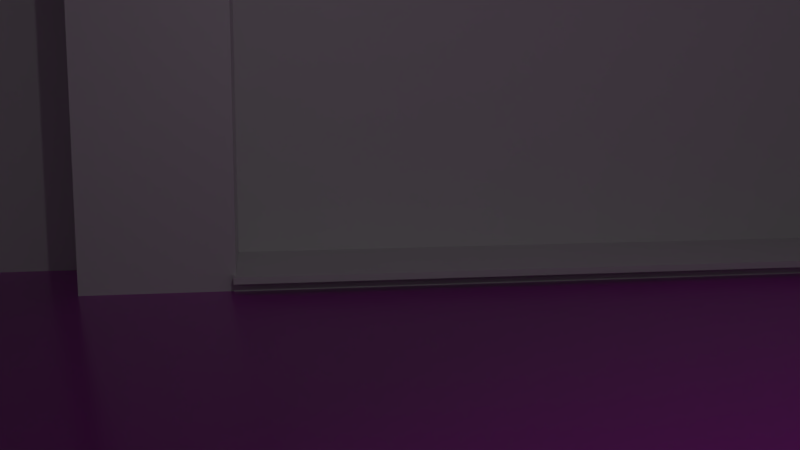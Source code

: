 # Source: interior.blend  (saved by Blender 2.79.0; exported with 4.5.12 LTS)
import bpy
from mathutils import Matrix  # noqa: F401  (used for matrix-valued properties, if any)

bpy.ops.wm.read_factory_settings(use_empty=True)
scene = bpy.context.scene
scene.name = 'Scene'

# ---- collections
col_collection_1 = bpy.data.collections.new('Collection 1'); scene.collection.children.link(col_collection_1)

# ---- images (referenced by path relative to the original .blend; pixels are not part of the script)
import os
ASSET_DIR = os.environ.get("B2B_ASSET_DIR", "")  # directory of the original .blend (textures are referenced by path, not embedded)
HERE = os.path.dirname(os.path.abspath(__file__))  # packed textures are extracted next to this script under _unpacked/

def load_image(name, relpath, width, height, colorspace="sRGB"):
    """Load a texture the original file referenced (path relative to the .blend, or extracted next to this script)."""
    p = next((c for c in (os.path.join(HERE, relpath), os.path.join(ASSET_DIR, relpath)) if relpath and os.path.exists(c)), "")
    if p:
        img = bpy.data.images.load(p, check_existing=True)
        img.name = name
    else:  # same state as the original file: an image datablock whose file is absent (Cycles renders it pink)
        img = bpy.data.images.new(name, width, height)
        img.source = "FILE"
        img.filepath = "//" + (relpath or name)
    img.colorspace_settings.name = colorspace
    return img
img_texturescom_marblewhite2_512_roughness_tiff = load_image('TexturesCom_MarbleWhite2_512_roughness.tiff', 'TexturesCom_MarbleWhite2_512_roughness.tiff', 1024, 1024, 'sRGB')
img_texturescom_marblewhite2_512_height_tiff = load_image('TexturesCom_MarbleWhite2_512_height.tiff', 'TexturesCom_MarbleWhite2_512_height.tiff', 1024, 1024, 'sRGB')
img_texturescom_marblewhite2_512_normal_tiff = load_image('TexturesCom_MarbleWhite2_512_normal.tiff', 'TexturesCom_MarbleWhite2_512_normal.tiff', 1024, 1024, 'Non-Color')
img_texturescom_marblewhite2_512_diffuse_tiff = load_image('TexturesCom_MarbleWhite2_512_diffuse.tiff', 'TexturesCom_MarbleWhite2_512_diffuse.tiff', 1024, 1024, 'sRGB')
img_texturescom_marblewhite2_512_gloss_tiff = load_image('TexturesCom_MarbleWhite2_512_gloss.tiff', 'TexturesCom_MarbleWhite2_512_gloss.tiff', 1024, 1024, 'sRGB')

# ---- materials (node trees are filled in below, after node groups)
mat_material = bpy.data.materials.new('Material')
mat_material.alpha_threshold = 0.0
mat_material.roughness = 0.5
mat_material.line_color = (0.0, 0.0, 0.0, 1.0)
mat_floor = bpy.data.materials.new('Floor')
mat_floor.alpha_threshold = 0.0
mat_floor.roughness = 0.5

# ---- material node trees
mat_material.use_nodes = True; mat_material.node_tree.nodes.clear()
_N = mat_material.node_tree.nodes; _L = mat_material.node_tree.links
n0 = _N.new('ShaderNodeOutputMaterial'); n0.name = 'Material Output'; n0.location = (300, 300)
n1 = _N.new('ShaderNodeBsdfPrincipled'); n1.name = 'Principled BSDF'; n1.location = (77, 465)
n1.width = 150
n1.subsurface_method = 'BURLEY'
n1.inputs[3].default_value = 1.45
n1.inputs[9].default_value = (1.0, 1.0, 1.0)
_L.new(n1.outputs[0], n0.inputs[0])
n0.is_active_output = True
mat_floor.use_nodes = True; mat_floor.node_tree.nodes.clear()
_N = mat_floor.node_tree.nodes; _L = mat_floor.node_tree.links
n0 = _N.new('ShaderNodeOutputMaterial'); n0.name = 'Material Output'; n0.location = (370, 400)
n1 = _N.new('ShaderNodeBsdfPrincipled'); n1.name = 'Principled BSDF'; n1.location = (188, 543)
n1.width = 150
n1.subsurface_method = 'BURLEY'
n1.inputs[3].default_value = 1.45
n1.inputs[9].default_value = (1.0, 1.0, 1.0)
n2 = _N.new('ShaderNodeTexImage'); n2.name = 'Image Texture.002'; n2.location = (-238, 291)
n2.width = 140
n2.image = img_texturescom_marblewhite2_512_roughness_tiff
n3 = _N.new('ShaderNodeTexImage'); n3.name = 'Image Texture.004'; n3.location = (-233, -304)
n3.width = 140
n3.image = img_texturescom_marblewhite2_512_height_tiff
n4 = _N.new('ShaderNodeTexImage'); n4.name = 'Image Texture.003'; n4.location = (-392, -31)
n4.width = 140
n4.image = img_texturescom_marblewhite2_512_normal_tiff
n5 = _N.new('ShaderNodeNormalMap'); n5.name = 'Normal Map'; n5.location = (-139, -52)
n6 = _N.new('ShaderNodeBump'); n6.name = 'Bump'; n6.location = (15, 203)
n6.inputs[1].default_value = 0.1
n6.inputs[2].default_value = 1.0
n7 = _N.new('ShaderNodeTexImage'); n7.name = 'Image Texture'; n7.location = (6, 976)
n7.width = 140
n7.image = img_texturescom_marblewhite2_512_diffuse_tiff
n8 = _N.new('ShaderNodeTexImage'); n8.name = 'Image Texture.001'; n8.location = (-87, 728)
n8.width = 140
n8.image = img_texturescom_marblewhite2_512_gloss_tiff
n9 = _N.new('ShaderNodeMix'); n9.name = 'Mix'; n9.location = (18, 423)
n9.data_type = 'RGBA'
n9.inputs[6].default_value = (1.0, 1.0, 1.0, 1.0)
_L.new(n7.outputs[0], n1.inputs[0])
_L.new(n1.outputs[0], n0.inputs[0])
_L.new(n2.outputs[0], n1.inputs[2])
_L.new(n4.outputs[0], n5.inputs[1])
_L.new(n5.outputs[0], n6.inputs[4])
_L.new(n3.outputs[0], n6.inputs[3])
_L.new(n6.outputs[0], n1.inputs[5])
_L.new(n7.outputs[0], n9.inputs[7])
_L.new(n8.outputs[0], n9.inputs[0])
_L.new(n9.outputs[2], n1.inputs[14])
n0.is_active_output = True

# ---- world
world_world = bpy.data.worlds.new('World'); scene.world = world_world
world_world.color = (0.05088, 0.05088, 0.05088)
world_world.use_sun_shadow = False
world_world.sun_shadow_jitter_overblur = 0.0
world_world.cycles.sampling_method = 'MANUAL'

# ---- cameras
cam_camera = bpy.data.cameras.new('Camera')
cam_camera.clip_end = 100.0
cam_camera.lens = 35.0
cam_camera.sensor_width = 32.0
cam_camera.sensor_height = 18.0
cam_camera.ortho_scale = 7.314
cam_camera.dof.focus_distance = 0.0

# ---- lights
light_lamp = bpy.data.lights.new('Lamp', 'POINT')
light_lamp.transmission_factor = 0.0
light_lamp.cutoff_distance = 30.0
light_lamp.energy = 100.0
light_lamp.shadow_buffer_clip_start = 1.001
light_lamp.shadow_soft_size = 0.1
light_lamp.shadow_maximum_resolution = 0.006
light_lamp.use_absolute_resolution = True

# ---- meshes
me_cube = bpy.data.meshes.new('Cube')
me_cube.from_pydata([(7.277, 3.28, -2.28), (7.277, 1.28, -2.28), (5.277, 1.28, -2.28), (5.277, 3.28, -2.28), (7.277, 3.28, 5.72), (7.277, 1.28, 5.72), (5.277, 1.28, 5.72), (5.277, 3.28, 5.72), (1.483, 1.0, -1.0), (1.483, -1.0, -1.0), (-0.9322, -1.0, -1.0), (-0.9322, 1.0, -1.0), (1.483, 1.0, 6.097), (1.483, -1.0, 6.097), (-0.9322, -1.0, 6.097), (-0.9322, 1.0, 6.097), (4.017, 12.78, -1.0), (4.017, 10.78, -1.0), (-0.9995, 10.78, -1.0), (-0.9995, 12.78, -1.0), (4.017, 12.78, 8.889), (4.017, 10.78, 8.889), (-0.9995, 10.78, 8.889), (-0.9995, 12.78, 8.889), (1.495, -12.04, 6.034), (1.495, -12.04, 8.916), (-0.5051, -12.04, 8.916), (-0.5051, -12.04, 6.034), (1.495, 12.63, 6.034), (1.495, 12.63, 8.916), (-0.5051, 12.63, 8.916), (-0.5051, 12.63, 6.034), (0.9446, 0.4649, 8.902), (0.9446, 0.4649, 6.638), (0.9446, -0.9535, 6.638), (0.9446, -0.9535, 8.902), (20.48, 0.4649, 8.902), (20.48, 0.4649, 6.638), (20.48, -0.9535, 6.638), (20.48, -0.9535, 8.902), (0.9398, -10.59, 8.902), (0.9398, -10.59, 6.638), (0.9398, -12.0, 6.638), (0.9398, -12.0, 8.902), (20.48, -10.59, 8.902), (20.48, -10.59, 6.638), (20.48, -12.0, 6.638), (20.48, -12.0, 8.902), (21.26, 12.73, -1.0), (3.054, 12.73, -1.0), (21.26, 12.73, 8.889), (3.054, 12.73, 8.889), (0.9446, 12.72, 8.861), (0.9446, 12.72, 8.032), (0.9446, 11.71, 8.032), (0.9446, 11.71, 8.861), (20.48, 12.72, 8.861), (20.48, 12.72, 8.032), (20.48, 11.71, 8.032), (20.48, 11.71, 8.861), (-0.4894, 12.78, -1.0), (-0.4894, -11.99, -1.0), (-0.4894, 12.78, 8.889), (-0.4894, -11.99, 8.889), (20.95, 12.78, -1.0), (20.95, -12.33, -1.0), (-0.5402, -12.33, -1.0), (-0.5402, 12.78, -1.0), (0.9446, 12.63, 8.902), (20.48, 12.63, 8.902), (0.9446, -12.05, 8.902), (20.48, -12.05, 8.902), (20.47, -11.99, -1.0), (20.47, -11.99, 8.889), (21.26, 12.73, 3.206), (3.054, 12.73, 3.206), (21.26, 12.73, 2.308), (3.054, 12.73, 2.308), (6.992, 12.73, -1.0), (6.992, 12.73, 8.889), (6.992, 12.73, 3.206), (6.992, 12.73, 2.308), (16.49, 12.73, -1.0), (16.49, 12.73, 8.889), (16.49, 12.73, 3.206), (16.49, 12.73, 2.308), (6.992, 13.54, 3.206), (16.49, 13.54, 3.206), (6.992, 12.73, 3.085), (16.49, 12.73, 3.085), (6.992, 13.54, 3.085), (16.49, 13.54, 3.085), (6.992, 12.73, 2.43), (16.49, 12.73, 2.43), (6.992, 13.54, 2.43), (16.49, 13.54, 2.43), (6.992, 12.73, 2.309), (16.49, 12.73, 2.309), (6.992, 13.54, 2.309), (16.49, 13.54, 2.309), (1.508, 10.8, -0.7835), (1.508, 0.971, -0.7835), (-0.9322, 0.971, -0.7835), (-0.9322, 10.8, -0.7835), (1.508, 10.8, -1.094), (1.508, 0.971, -1.094), (1.682, 10.8, -0.7835), (1.682, 0.971, -0.7835), (1.682, 10.8, -0.8746), (1.682, 0.971, -0.8746), (1.162, 10.8, -0.8746), (1.162, 0.971, -0.8746), (16.49, 12.68, 3.206), (6.992, 12.68, 3.206), (16.49, 12.68, 3.085), (6.992, 12.68, 3.085), (16.38, 12.73, 2.424), (6.883, 12.73, 2.424), (16.38, 12.73, 2.303), (6.883, 12.73, 2.303), (16.39, 12.73, 3.085), (16.39, 13.54, 3.085), (16.39, 12.73, 2.43), (16.39, 13.54, 2.43), (7.17, 12.73, 3.085), (7.17, 13.54, 3.085), (7.17, 12.73, 2.43), (7.17, 13.54, 2.43), (6.992, 12.73, 3.085), (6.992, 12.73, 2.43), (7.17, 12.73, 3.085), (7.17, 12.73, 2.43), (6.992, 12.68, 3.085), (6.992, 12.68, 2.43), (7.17, 12.68, 3.085), (7.17, 12.68, 2.43), (16.49, 12.67, 3.085), (16.49, 12.67, 2.43), (16.39, 12.67, 3.085), (16.39, 12.67, 2.43)], [], [(8, 9, 10, 11), (12, 15, 14, 13), (8, 12, 13, 9), (9, 13, 14, 10), (10, 14, 15, 11), (12, 8, 11, 15), (16, 17, 18, 19), (20, 23, 22, 21), (16, 20, 21, 17), (17, 21, 22, 18), (18, 22, 23, 19), (20, 16, 19, 23), (24, 25, 26, 27), (28, 31, 30, 29), (24, 28, 29, 25), (25, 29, 30, 26), (26, 30, 31, 27), (28, 24, 27, 31), (32, 33, 34, 35), (36, 39, 38, 37), (32, 36, 37, 33), (33, 37, 38, 34), (34, 38, 39, 35), (36, 32, 35, 39), (40, 41, 42, 43), (44, 47, 46, 45), (40, 44, 45, 41), (41, 45, 46, 42), (42, 46, 47, 43), (44, 40, 43, 47), (80, 79, 51, 75), (52, 53, 54, 55), (56, 59, 58, 57), (52, 56, 57, 53), (53, 57, 58, 54), (54, 58, 59, 55), (56, 52, 55, 59), (60, 62, 63, 61), (64, 67, 66, 65), (32, 36, 69, 68), (39, 35, 70, 71), (61, 63, 73, 72), (81, 80, 75, 77), (78, 81, 77, 49), (82, 85, 81, 78), (84, 80, 86, 87), (84, 83, 79, 80), (74, 50, 83, 84), (76, 74, 84, 85), (48, 76, 85, 82), (89, 88, 90, 91), (84, 80, 113, 112), (86, 90, 91, 87), (84, 87, 91, 89), (86, 80, 88, 90), (93, 95, 94, 92), (97, 96, 98, 99), (97, 93, 116, 118), (94, 98, 99, 95), (93, 95, 99, 97), (94, 92, 96, 98), (89, 91, 95, 93), (91, 90, 94, 95), (90, 88, 92, 94), (100, 101, 102, 103), (101, 105, 104, 100), (107, 109, 108, 106), (100, 101, 107, 106), (108, 109, 111, 110), (112, 113, 115, 114), (80, 88, 115, 113), (89, 84, 112, 114), (88, 89, 114, 115), (116, 117, 119, 118), (96, 97, 118, 119), (93, 92, 117, 116), (92, 96, 119, 117), (120, 122, 123, 121), (120, 122, 139, 138), (125, 124, 126, 127), (88, 124, 130, 128), (129, 128, 132, 133), (92, 88, 128, 129), (126, 92, 129, 131), (124, 126, 131, 130), (133, 132, 134, 135), (131, 129, 133, 135), (130, 131, 135, 134), (128, 130, 134, 132), (126, 124, 134, 135), (88, 92, 126, 124), (137, 136, 138, 139), (89, 120, 138, 136), (93, 89, 136, 137), (122, 93, 137, 139)])
me_cube.polygons.foreach_set('material_index', [0, 0, 0, 0, 0, 0, 0, 0, 0, 0, 0, 0, 0, 0, 0, 0, 0, 0, 0, 0, 0, 0, 0, 0, 0, 0, 0, 0, 0, 0, 0, 0, 0, 0, 0, 0, 0, 0, 1, 0, 0, 0, 0, 0, 0, 0, 0, 0, 0, 0, 0, 0, 0, 0, 0, 0, 0, 0, 0, 0, 0, 0, 0, 0, 0, 0, 0, 0, 0, 0, 0, 0, 0, 0, 0, 0, 0, 0, 0, 0, 0, 0, 0, 0, 0, 0, 0, 0, 0, 0, 0, 0, 0, 0, 0])
_uv = me_cube.uv_layers.new(name='UVMap')
_uv.uv.foreach_set('vector', [0.0, 0.0, 0.0, 0.0, 0.0, 0.0, 0.0, 0.0, 0.0, 0.0, 0.0, 0.0, 0.0, 0.0, 0.0, 0.0, 0.0, 0.0, 0.0, 0.0, 0.0, 0.0, 0.0, 0.0, 0.0, 0.0, 0.0, 0.0, 0.0, 0.0, 0.0, 0.0, 0.0, 0.0, 0.0, 0.0, 0.0, 0.0, 0.0, 0.0, 0.0, 0.0, 0.0, 0.0, 0.0, 0.0, 0.0, 0.0, 0.0, 0.0, 0.0, 0.0, 0.0, 0.0, 0.0, 0.0, 0.0, 0.0, 0.0, 0.0, 0.0, 0.0, 0.0, 0.0, 0.0, 0.0, 0.0, 0.0, 0.0, 0.0, 0.0, 0.0, 0.0, 0.0, 0.0, 0.0, 0.0, 0.0, 0.0, 0.0, 0.0, 0.0, 0.0, 0.0, 0.0, 0.0, 0.0, 0.0, 0.0, 0.0, 0.0, 0.0, 0.0, 0.0, 0.0, 0.0, 0.0, 0.0, 0.0, 0.0, 0.0, 0.0, 0.0, 0.0, 0.0, 0.0, 0.0, 0.0, 0.0, 0.0, 0.0, 0.0, 0.0, 0.0, 0.0, 0.0, 0.0, 0.0, 0.0, 0.0, 0.0, 0.0, 0.0, 0.0, 0.0, 0.0, 0.0, 0.0, 0.0, 0.0, 0.0, 0.0, 0.0, 0.0, 0.0, 0.0, 0.0, 0.0, 0.0, 0.0, 0.0, 0.0, 0.0, 0.0, 0.0, 0.0, 0.0, 0.0, 0.0, 0.0, 0.0, 0.0, 0.0, 0.0, 0.0, 0.0, 0.0, 0.0, 0.0, 0.0, 0.0, 0.0, 0.0, 0.0, 0.0, 0.0, 0.0, 0.0, 0.0, 0.0, 0.0, 0.0, 0.0, 0.0, 0.0, 0.0, 0.0, 0.0, 0.0, 0.0, 0.0, 0.0, 0.0, 0.0, 0.0, 0.0, 0.0, 0.0, 0.0, 0.0, 0.0, 0.0, 0.0, 0.0, 0.0, 0.0, 0.0, 0.0, 0.0, 0.0, 0.0, 0.0, 0.0, 0.0, 0.0, 0.0, 0.0, 0.0, 0.0, 0.0, 0.0, 0.0, 0.0, 0.0, 0.0, 0.0, 0.0, 0.0, 0.0, 0.0, 0.0, 0.0, 0.0, 0.0, 0.0, 0.0, 0.0, 0.0, 0.0, 0.0, 0.0, 0.0, 0.0, 0.0, 0.0, 0.0, 0.0, 0.0, 0.0, 0.0, 0.0, 0.0, 0.0, 0.0, 0.0, 0.0, 0.0, 0.0, 0.0, 0.0, 0.0, 0.0, 0.0, 0.0, 0.0, 0.0, 0.0, 0.0, 0.0, 0.0, 0.0, 0.0, 0.0, 0.0, 0.0, 0.0, 0.0, 0.0, 0.0, 0.0, 0.0, 0.0, 0.0, 0.0, 0.0, 0.0, 0.0, 0.0, 0.0, 0.0, 0.0, 0.0, 0.0, 0.0, 0.0, 0.0, 0.0, 0.0, 0.0, 0.0, 0.0, 0.0, 0.0, 0.0, 0.0, 0.0, 0.0, 0.0, 0.0, 0.0, 0.0, 0.0, 0.0, 0.0, 0.03201, 0.8282, 0.032, 0.0274, 0.968, 0.0274, 0.968, 0.8282, 0.0, 0.0, 0.0, 0.0, 0.0, 0.0, 0.0, 0.0, 0.0, 0.0, 0.0, 0.0, 0.0, 0.0, 0.0, 0.0, 0.0, 0.0, 0.0, 0.0, 0.0, 0.0, 0.0, 0.0, 0.0, 0.0, 0.0, 0.0, 0.0, 0.0, 0.0, 0.0, 0.0, 0.0, 0.0, 0.0, 0.0, 0.0, 0.0, 0.0, 0.0, 0.0, 0.0, 0.0, 0.0, 0.0, 0.0, 0.0, 0.0, 0.0, 0.0, 0.0, 0.0, 0.0, 0.0, 0.0, 0.0, 0.0, 0.0, 0.0, 0.0, 0.0, 0.0, 0.0, 0.0, 0.0, 0.0, 0.0, 0.0, 0.0, 0.0, 0.0, 0.0, 0.0, 0.0, 0.0, 0.0, 0.0, 0.0, 0.0, 0.0, 0.0, 0.0, 0.0, 0.0, 0.0, 0.0, 0.0, 0.8599, 0.512, 0.06581, 0.512, 0.2394, 0.4382, 0.7578, 0.4543, -5.162e-09, 0.1385, -5.162e-09, 0.1385, -5.162e-09, 0.1385, -5.162e-09, 0.1385, -1.518, -0.308, -1.518, -0.2392, 2.42, -0.2392, 2.42, -0.308, 0.0, 0.0, 0.0, 0.0, 0.0, 0.0, 0.0, 0.0, 0.0, 0.0, 0.0, 0.0, 0.0, 0.0, 0.0, 0.0, 0.885, 0.3614, 0.7535, 0.4076, 0.2344, 0.3908, 0.09998, 0.31, 0.0, 0.0, 0.0, 0.0, 0.0, 0.0, 0.0, 0.0, 2.419, 0.5812, 2.419, 0.5119, 2.419, 0.5119, 2.419, 0.5812, 0.0, 0.0, 0.0, 0.0, 0.0, 0.0, 0.0, 0.0, 2.419, 0.3734, 2.887, 0.3757, 2.887, 0.4449, 2.419, 0.4427, 0.0, 0.0, 0.0, 0.0, 0.0, 0.0, 0.0, 0.0, 0.8599, 0.512, 0.7578, 0.4543, 0.7535, 0.4076, 0.885, 0.3614, 0.7578, 0.4543, 0.2394, 0.4382, 0.2344, 0.3908, 0.7535, 0.4076, 0.2394, 0.4382, 0.06581, 0.512, 0.09998, 0.31, 0.2344, 0.3908, 0.7582, 0.6683, 0.1089, 0.6683, 0.1089, 0.507, 0.7582, 0.507, 0.0, 0.0, 0.0, 0.0, 0.0, 0.0, 0.0, 0.0, 0.0805, 0.4888, 0.08062, 0.474, 0.9293, 0.474, 0.9292, 0.4888, 0.9292, 0.5039, 0.0805, 0.5039, 0.0805, 0.4888, 0.9292, 0.4888, 0.0, 0.0, 0.0, 0.0, 0.0, 0.0, 0.0, 0.0, 0.8803, 0.6564, 0.08055, 0.6564, 0.0805, 0.6424, 0.8803, 0.6424, -5.162e-09, 0.1385, -5.162e-09, 0.1385, -5.162e-09, 0.1385, -5.162e-09, 0.1385, -5.162e-09, 0.1385, -5.162e-09, 0.1385, -5.162e-09, 0.1385, -5.162e-09, 0.1385, 0.06581, 0.512, 0.8599, 0.512, 0.8599, 0.512, 0.06581, 0.512, 0.8803, 0.6704, 0.08055, 0.6704, 0.0805, 0.6565, 0.8803, 0.6565, -5.162e-09, 0.1385, -5.162e-09, 0.1385, -5.162e-09, 0.1385, -5.162e-09, 0.1385, 0.9367, 0.4786, 0.1147, 0.2621, 0.1517, 0.4272, 0.8997, 0.3134, -5.162e-09, 0.1385, -5.162e-09, 0.1385, -5.162e-09, 0.1385, -5.162e-09, 0.1385, 0.8599, 0.512, 0.885, 0.3614, 0.7535, 0.4076, 0.7578, 0.4543, 0.8599, 0.512, 0.885, 0.3614, 0.885, 0.3614, 0.8599, 0.512, 0.2394, 0.4382, 0.06581, 0.512, 0.09998, 0.31, 0.2344, 0.3908, 0.0, 0.0, 0.0, 0.0, 0.0, 0.0, 0.0, 0.0, 0.1517, 0.4272, 0.08058, 0.4641, 0.1175, 0.6292, 0.06799, 0.1076, 0.09998, 0.31, 0.06581, 0.512, 0.06581, 0.512, 0.09998, 0.31, 0.0, 0.0, 0.0, 0.0, 0.0, 0.0, 0.0, 0.0, 0.1175, 0.6292, 0.08029, 0.1822, 0.1517, 0.4272, 0.04612, 0.3842, 0.06799, 0.1076, 0.1175, 0.6292, 0.03382, 0.3096, 0.1517, 0.4272, 0.0, 0.0, 0.0, 0.0, 0.0, 0.0, 0.0, 0.0, 0.04612, 0.3842, 0.1517, 0.4272, 0.1517, 0.4272, 0.03382, 0.3096, 0.0, 0.0, 0.0, 0.0, 0.0, 0.0, 0.0, 0.0, 0.09998, 0.31, 0.06581, 0.512, 0.06581, 0.512, 0.09998, 0.31, 0.06581, 0.512, 0.09998, 0.31, 0.0, 0.0, 0.06581, 0.512, 0.853, 0.159, 0.9116, 0.6292, 0.828, 0.3096, 0.8653, 0.2335, 0.0, 0.0, 0.0, 0.0, 0.0, 0.0, 0.0, 0.0, 0.9367, 0.4786, 0.8747, 0.4641, 0.9116, 0.6292, 0.853, 0.159, 0.0, 0.0, 0.0, 0.0, 0.0, 0.0, 0.0, 0.0])
me_cube.materials.append(mat_material)
me_cube.materials.append(mat_floor)
me_cube.use_remesh_preserve_volume = False
me_cube.use_remesh_preserve_attributes = False
me_cube.use_mirror_vertex_groups = False
me_cube.update()

# ---- objects
ob_cube = bpy.data.objects.new('Cube', me_cube)
ob_lamp = bpy.data.objects.new('Lamp', light_lamp)
ob_camera = bpy.data.objects.new('Camera', cam_camera)

# ---- transforms, parenting, visibility, modifiers, constraints
ob_cube.location = (-6.894, -1.812, 1.0)
ob_cube.lock_rotations_4d = False
ob_cube.empty_display_type = 'ARROWS'
ob_cube.lineart.crease_threshold = 0.0
ob_lamp.location = (4.076, 1.005, 5.904)
ob_lamp.rotation_euler = (0.6503, 0.05522, 1.866)
ob_lamp.lock_rotations_4d = False
ob_lamp.empty_display_type = 'ARROWS'
ob_lamp.color = (0.0, 0.0, 0.0, 0.0)
ob_lamp.lineart.crease_threshold = 0.0
ob_camera.location = (6.159, -0.5307, 2.319)
ob_camera.rotation_euler = (1.445, -2.958e-06, 1.407)
ob_camera.lock_rotations_4d = False
ob_camera.empty_display_type = 'ARROWS'
ob_camera.color = (0.0, 0.0, 0.0, 0.0)
ob_camera.display_type = 'WIRE'
ob_camera.lineart.crease_threshold = 0.0

# ---- collection membership
col_collection_1.objects.link(ob_cube)
col_collection_1.objects.link(ob_lamp)
col_collection_1.objects.link(ob_camera)

# ---- scene / render settings (as saved in the file)
scene.camera = ob_camera
scene.frame_start = 1; scene.frame_end = 250; scene.frame_set(1)
scene.render.engine = 'CYCLES'
scene.render.resolution_percentage = 50
scene.render.dither_intensity = 0.0
scene.cycles.samples = 128
scene.cycles.sampling_pattern = 'TABULATED_SOBOL'
scene.cycles.use_adaptive_sampling = False
scene.cycles.use_light_tree = False
scene.cycles.blur_glossy = 0.0
scene.cycles.sample_clamp_indirect = 0.0
scene.view_settings.view_transform = 'Standard'
bpy.context.view_layer.update()
